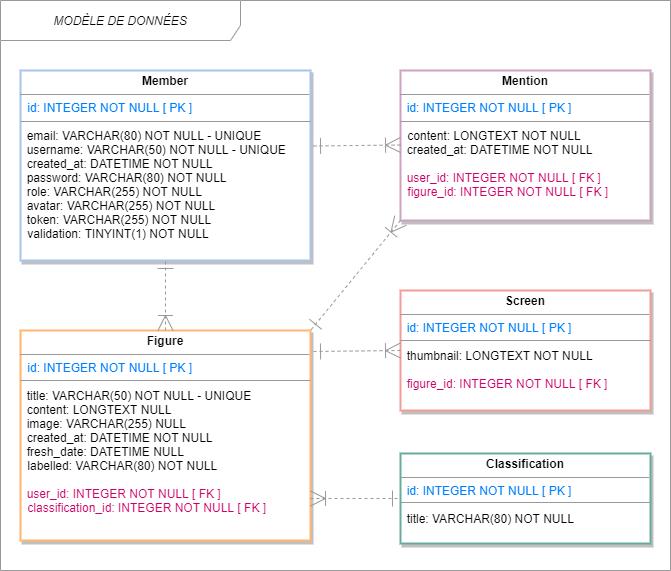

The diagram above was exported from draw.io. Its source (the exported page's mxGraphModel, read from the mxfile embedded in the PNG):
<mxGraphModel dx="1090" dy="597" grid="1" gridSize="10" guides="1" tooltips="1" connect="1" arrows="1" fold="1" page="1" pageScale="1" pageWidth="827" pageHeight="1169" math="0" shadow="0">
  <root>
    <mxCell id="0" />
    <mxCell id="1" parent="0" />
    <mxCell id="fkjt4uzKcZgQRxpVQ1lF-1" value="MODÈLE DE DONNÉES" style="shape=umlFrame;whiteSpace=wrap;html=1;width=240;height=40;fillColor=#FFFFFF;swimlaneFillColor=#ffffff;strokeColor=#999999;fontSize=12;fontStyle=2" parent="1" vertex="1">
      <mxGeometry x="130" y="50" width="670" height="570" as="geometry" />
    </mxCell>
    <mxCell id="fkjt4uzKcZgQRxpVQ1lF-2" value="&lt;p style=&quot;margin: 0px ; margin-top: 4px ; text-align: center&quot;&gt;&lt;b&gt;Figure&lt;/b&gt;&lt;/p&gt;&lt;hr size=&quot;1&quot;&gt;&lt;p style=&quot;margin: 0px ; margin-left: 4px&quot;&gt;&lt;span style=&quot;color: rgb(0 , 127 , 255)&quot;&gt;&amp;nbsp;id: INTEGER NOT NULL [ PK ]&lt;/span&gt;&lt;br style=&quot;color: rgb(0 , 127 , 255)&quot;&gt;&lt;/p&gt;&lt;p style=&quot;margin: 0px ; margin-left: 4px&quot;&gt;&lt;br&gt;&lt;/p&gt;&amp;nbsp; title: VARCHAR(50) NOT NULL - UNIQUE&lt;span&gt;&amp;nbsp;&lt;/span&gt;&lt;br&gt;&amp;nbsp; content: LONGTEXT NULL&lt;span&gt;&amp;nbsp;&lt;/span&gt;&lt;br&gt;&amp;nbsp; image: VARCHAR(255) NULL&amp;nbsp;&lt;br&gt;&amp;nbsp; created_at: DATETIME NOT NULL&lt;br&gt;&amp;nbsp; fresh_date: DATETIME NULL&lt;p style=&quot;margin: 0px ; margin-left: 4px&quot;&gt;&amp;nbsp;labelled: VARCHAR(80) NOT NULL&amp;nbsp;&amp;nbsp;&lt;/p&gt;&lt;p style=&quot;margin: 0px ; margin-left: 4px&quot;&gt;&lt;br&gt;&lt;/p&gt;&lt;span style=&quot;color: rgb(204 , 0 , 102)&quot;&gt;&amp;nbsp; user_id:&amp;nbsp;&lt;/span&gt;&lt;span style=&quot;color: rgb(204 , 0 , 102)&quot;&gt;INTEGER NOT NULL [ FK ]&lt;/span&gt;&lt;p style=&quot;margin: 0px ; margin-left: 4px&quot;&gt;&lt;span style=&quot;color: rgb(204 , 0 , 102)&quot;&gt;&amp;nbsp;classification_id:&amp;nbsp;&lt;/span&gt;&lt;span style=&quot;color: rgb(204 , 0 , 102)&quot;&gt;INTEGER NOT NULL [ FK ]&lt;/span&gt;&lt;font color=&quot;#007FFF&quot;&gt;&lt;br&gt;&lt;/font&gt;&lt;/p&gt;" style="verticalAlign=top;align=left;overflow=fill;fontSize=12;fontFamily=Helvetica;html=1;fillColor=#FFFFFF;strokeWidth=2;shadow=1;strokeColor=#FFB570;" parent="1" vertex="1">
      <mxGeometry x="150" y="380" width="290" height="210" as="geometry" />
    </mxCell>
    <mxCell id="fkjt4uzKcZgQRxpVQ1lF-3" value="&lt;p style=&quot;margin: 0px ; margin-top: 4px ; text-align: center&quot;&gt;&lt;b&gt;Member&lt;/b&gt;&lt;/p&gt;&lt;hr size=&quot;1&quot;&gt;&lt;p style=&quot;margin: 0px ; margin-left: 4px&quot;&gt;&lt;span style=&quot;color: rgb(0 , 127 , 255)&quot;&gt;&amp;nbsp;id: INTEGER NOT NULL [ PK ]&lt;/span&gt;&lt;/p&gt;&lt;p style=&quot;margin: 0px ; margin-left: 4px&quot;&gt;&lt;br&gt;&lt;/p&gt;&amp;nbsp; email: VARCHAR(80) NOT NULL - UNIQUE&lt;span&gt;&amp;nbsp;&lt;/span&gt;&lt;br&gt;&amp;nbsp; username: VARCHAR(50) NOT NULL - UNIQUE&lt;br&gt;&amp;nbsp; created_at: DATETIME NOT NULL&lt;br&gt;&amp;nbsp; password: VARCHAR(80) NOT NULL&lt;br&gt;&amp;nbsp; role: VARCHAR(255) NOT NULL&lt;span&gt;&amp;nbsp;&lt;/span&gt;&lt;br&gt;&amp;nbsp; avatar: VARCHAR(255) NOT NULL&lt;span&gt;&amp;nbsp;&lt;/span&gt;&lt;br&gt;&amp;nbsp; token: VARCHAR(255) NOT NULL&lt;p style=&quot;margin: 0px 0px 0px 4px&quot;&gt;&amp;nbsp;validation: TINYINT(1) NOT NULL&lt;/p&gt;&lt;p style=&quot;margin: 0px 0px 0px 4px&quot;&gt;&lt;br&gt;&lt;/p&gt;&amp;nbsp;" style="verticalAlign=top;align=left;overflow=fill;fontSize=12;fontFamily=Helvetica;html=1;gradientDirection=north;strokeWidth=2;rounded=0;shadow=1;strokeColor=#A9C4EB;" parent="1" vertex="1">
      <mxGeometry x="150" y="120" width="290" height="190" as="geometry" />
    </mxCell>
    <mxCell id="fkjt4uzKcZgQRxpVQ1lF-9" value="&lt;p style=&quot;margin: 0px ; margin-top: 4px ; text-align: center&quot;&gt;&lt;b&gt;Mention&lt;/b&gt;&lt;/p&gt;&lt;hr size=&quot;1&quot;&gt;&lt;span style=&quot;color: rgb(0 , 127 , 255)&quot;&gt;&amp;nbsp; id: INTEGER NOT NULL [ PK ]&lt;/span&gt;&lt;br style=&quot;color: rgb(0 , 127 , 255)&quot;&gt;&lt;p style=&quot;margin: 0px ; margin-left: 4px&quot;&gt;&lt;font color=&quot;#007fff&quot;&gt;&amp;nbsp;&lt;/font&gt;&lt;br&gt;&lt;/p&gt;&lt;p style=&quot;margin: 0px ; margin-left: 4px&quot;&gt;&lt;span&gt;&amp;nbsp;content: LONGTEXT NOT NULL&lt;/span&gt;&lt;span&gt;&amp;nbsp;&lt;/span&gt;&lt;/p&gt;&amp;nbsp; created_at: DATETIME NOT NULL&lt;p style=&quot;margin: 0px ; margin-left: 4px&quot;&gt;&lt;br&gt;&lt;/p&gt;&lt;span style=&quot;color: rgb(204 , 0 , 102)&quot;&gt;&amp;nbsp; user_id:&amp;nbsp;&lt;/span&gt;&lt;span style=&quot;color: rgb(204 , 0 , 102)&quot;&gt;INTEGER NOT NULL [ FK ]&lt;/span&gt;&lt;p style=&quot;margin: 0px ; margin-left: 4px&quot;&gt;&lt;span style=&quot;color: rgb(204 , 0 , 102)&quot;&gt;&amp;nbsp;figure_id:&amp;nbsp;&lt;/span&gt;&lt;span style=&quot;color: rgb(204 , 0 , 102)&quot;&gt;INTEGER NOT NULL [ FK ]&lt;/span&gt;&lt;font color=&quot;#007FFF&quot;&gt;&lt;br&gt;&lt;/font&gt;&lt;/p&gt;" style="verticalAlign=top;align=left;overflow=fill;fontSize=12;fontFamily=Helvetica;html=1;fillColor=#FFFFFF;strokeWidth=2;shadow=1;strokeColor=#CDA2BE;" parent="1" vertex="1">
      <mxGeometry x="530" y="120" width="250" height="150" as="geometry" />
    </mxCell>
    <mxCell id="fkjt4uzKcZgQRxpVQ1lF-11" value="&lt;p style=&quot;margin: 0px ; margin-top: 4px ; text-align: center&quot;&gt;&lt;b&gt;Classification&lt;/b&gt;&lt;/p&gt;&lt;hr size=&quot;1&quot;&gt;&lt;span style=&quot;color: rgb(0 , 127 , 255)&quot;&gt;&amp;nbsp; id: INTEGER NOT NULL [ PK ]&lt;/span&gt;&lt;br style=&quot;color: rgb(0 , 127 , 255)&quot;&gt;&lt;p style=&quot;margin: 0px ; margin-left: 4px&quot;&gt;&lt;font color=&quot;#007fff&quot;&gt;&amp;nbsp;&lt;/font&gt;&lt;/p&gt;&amp;nbsp; title: VARCHAR(80) NOT NULL&lt;p style=&quot;margin: 0px ; margin-left: 4px&quot;&gt;&lt;br&gt;&lt;/p&gt;&lt;p style=&quot;margin: 0px ; margin-left: 4px&quot;&gt;&lt;span&gt;&amp;nbsp;&lt;/span&gt;&lt;/p&gt;&lt;p style=&quot;margin: 0px ; margin-left: 4px&quot;&gt;&lt;font color=&quot;#007FFF&quot;&gt;&lt;br&gt;&lt;/font&gt;&lt;/p&gt;" style="verticalAlign=top;align=left;overflow=fill;fontSize=12;fontFamily=Helvetica;html=1;fillColor=#FFFFFF;strokeWidth=2;shadow=1;strokeColor=#67AB9F;" parent="1" vertex="1">
      <mxGeometry x="530" y="503" width="250" height="90" as="geometry" />
    </mxCell>
    <mxCell id="fkjt4uzKcZgQRxpVQ1lF-15" value="&lt;p style=&quot;margin: 0px ; margin-top: 4px ; text-align: center&quot;&gt;&lt;b&gt;Screen&lt;/b&gt;&lt;/p&gt;&lt;hr size=&quot;1&quot;&gt;&lt;span style=&quot;color: rgb(0 , 127 , 255)&quot;&gt;&amp;nbsp; id: INTEGER NOT NULL [ PK ]&lt;/span&gt;&lt;br style=&quot;color: rgb(0 , 127 , 255)&quot;&gt;&lt;p style=&quot;margin: 0px ; margin-left: 4px&quot;&gt;&lt;font color=&quot;#007fff&quot;&gt;&amp;nbsp;&lt;/font&gt;&lt;/p&gt;&amp;nbsp; thumbnail: LONGTEXT NOT NULL&amp;nbsp;&lt;p style=&quot;margin: 0px ; margin-left: 4px&quot;&gt;&lt;br&gt;&lt;/p&gt;&lt;span style=&quot;color: rgb(204 , 0 , 102)&quot;&gt;&amp;nbsp; figure_id:&amp;nbsp;&lt;/span&gt;&lt;span style=&quot;color: rgb(204 , 0 , 102)&quot;&gt;INTEGER NOT NULL [ FK ]&lt;/span&gt;&lt;p style=&quot;margin: 0px ; margin-left: 4px&quot;&gt;&lt;font color=&quot;#007FFF&quot;&gt;&lt;br&gt;&lt;/font&gt;&lt;/p&gt;" style="verticalAlign=top;align=left;overflow=fill;fontSize=12;fontFamily=Helvetica;html=1;fillColor=#FFFFFF;strokeWidth=2;shadow=1;strokeColor=#F19C99;" parent="1" vertex="1">
      <mxGeometry x="530" y="340" width="250" height="120" as="geometry" />
    </mxCell>
    <mxCell id="fkjt4uzKcZgQRxpVQ1lF-25" value="" style="line;strokeWidth=1;fillColor=none;align=left;verticalAlign=middle;spacingTop=-1;spacingLeft=3;spacingRight=3;rotatable=0;labelPosition=right;points=[];portConstraint=eastwest;strokeColor=#999999;" parent="1" vertex="1">
      <mxGeometry x="150" y="167" width="290" height="8" as="geometry" />
    </mxCell>
    <mxCell id="fkjt4uzKcZgQRxpVQ1lF-26" value="" style="line;strokeWidth=1;fillColor=none;align=left;verticalAlign=middle;spacingTop=-1;spacingLeft=3;spacingRight=3;rotatable=0;labelPosition=right;points=[];portConstraint=eastwest;strokeColor=#999999;" parent="1" vertex="1">
      <mxGeometry x="530" y="167" width="250" height="8" as="geometry" />
    </mxCell>
    <mxCell id="fkjt4uzKcZgQRxpVQ1lF-27" value="" style="line;strokeWidth=1;fillColor=none;align=left;verticalAlign=middle;spacingTop=-1;spacingLeft=3;spacingRight=3;rotatable=0;labelPosition=right;points=[];portConstraint=eastwest;strokeColor=#999999;" parent="1" vertex="1">
      <mxGeometry x="530" y="548" width="250" height="8" as="geometry" />
    </mxCell>
    <mxCell id="fkjt4uzKcZgQRxpVQ1lF-28" value="" style="line;strokeWidth=1;fillColor=none;align=left;verticalAlign=middle;spacingTop=-1;spacingLeft=3;spacingRight=3;rotatable=0;labelPosition=right;points=[];portConstraint=eastwest;strokeColor=#999999;" parent="1" vertex="1">
      <mxGeometry x="530" y="386" width="250" height="8" as="geometry" />
    </mxCell>
    <mxCell id="fkjt4uzKcZgQRxpVQ1lF-29" value="" style="line;strokeWidth=1;fillColor=none;align=left;verticalAlign=middle;spacingTop=-1;spacingLeft=3;spacingRight=3;rotatable=0;labelPosition=right;points=[];portConstraint=eastwest;strokeColor=#999999;" parent="1" vertex="1">
      <mxGeometry x="150" y="426" width="290" height="8" as="geometry" />
    </mxCell>
    <mxCell id="fkjt4uzKcZgQRxpVQ1lF-30" value="" style="endArrow=ERone;dashed=1;html=1;entryX=0.5;entryY=1;entryDx=0;entryDy=0;exitX=0.5;exitY=0;exitDx=0;exitDy=0;startArrow=ERoneToMany;startFill=0;startSize=13;endFill=0;endSize=14;strokeColor=#999999;" parent="1" source="fkjt4uzKcZgQRxpVQ1lF-2" target="fkjt4uzKcZgQRxpVQ1lF-3" edge="1">
      <mxGeometry width="50" height="50" relative="1" as="geometry">
        <mxPoint x="137.18000000000006" y="490" as="sourcePoint" />
        <mxPoint x="264.3699999999999" y="315" as="targetPoint" />
        <Array as="points" />
      </mxGeometry>
    </mxCell>
    <mxCell id="fkjt4uzKcZgQRxpVQ1lF-31" value="" style="endArrow=ERone;dashed=1;html=1;entryX=0;entryY=0.5;entryDx=0;entryDy=0;startArrow=ERoneToMany;startFill=0;startSize=13;endFill=0;endSize=14;strokeColor=#999999;" parent="1" target="fkjt4uzKcZgQRxpVQ1lF-11" edge="1">
      <mxGeometry width="50" height="50" relative="1" as="geometry">
        <mxPoint x="440" y="548" as="sourcePoint" />
        <mxPoint x="500" y="510" as="targetPoint" />
        <Array as="points">
          <mxPoint x="490" y="548" />
        </Array>
      </mxGeometry>
    </mxCell>
    <mxCell id="fkjt4uzKcZgQRxpVQ1lF-32" value="" style="endArrow=ERone;dashed=1;html=1;entryX=1.007;entryY=0.1;entryDx=0;entryDy=0;exitX=0;exitY=0.5;exitDx=0;exitDy=0;startArrow=ERoneToMany;startFill=0;startSize=13;endFill=0;endSize=14;entryPerimeter=0;strokeColor=#999999;" parent="1" source="fkjt4uzKcZgQRxpVQ1lF-15" target="fkjt4uzKcZgQRxpVQ1lF-2" edge="1">
      <mxGeometry width="50" height="50" relative="1" as="geometry">
        <mxPoint x="315" y="400" as="sourcePoint" />
        <mxPoint x="315" y="330" as="targetPoint" />
        <Array as="points" />
      </mxGeometry>
    </mxCell>
    <mxCell id="fkjt4uzKcZgQRxpVQ1lF-33" value="" style="endArrow=ERone;dashed=1;html=1;entryX=1;entryY=0;entryDx=0;entryDy=0;exitX=0;exitY=1;exitDx=0;exitDy=0;startArrow=ERoneToMany;startFill=0;startSize=13;endFill=0;endSize=14;strokeColor=#999999;" parent="1" source="fkjt4uzKcZgQRxpVQ1lF-9" target="fkjt4uzKcZgQRxpVQ1lF-2" edge="1">
      <mxGeometry width="50" height="50" relative="1" as="geometry">
        <mxPoint x="540" y="410" as="sourcePoint" />
        <mxPoint x="452.03" y="411" as="targetPoint" />
        <Array as="points" />
      </mxGeometry>
    </mxCell>
    <mxCell id="fkjt4uzKcZgQRxpVQ1lF-34" value="" style="endArrow=ERone;dashed=1;html=1;entryX=1.007;entryY=0.1;entryDx=0;entryDy=0;exitX=0;exitY=0.5;exitDx=0;exitDy=0;startArrow=ERoneToMany;startFill=0;startSize=13;endFill=0;endSize=14;entryPerimeter=0;strokeColor=#999999;" parent="1" edge="1">
      <mxGeometry width="50" height="50" relative="1" as="geometry">
        <mxPoint x="530" y="194.5" as="sourcePoint" />
        <mxPoint x="442.03" y="195.5" as="targetPoint" />
        <Array as="points" />
      </mxGeometry>
    </mxCell>
  </root>
</mxGraphModel>